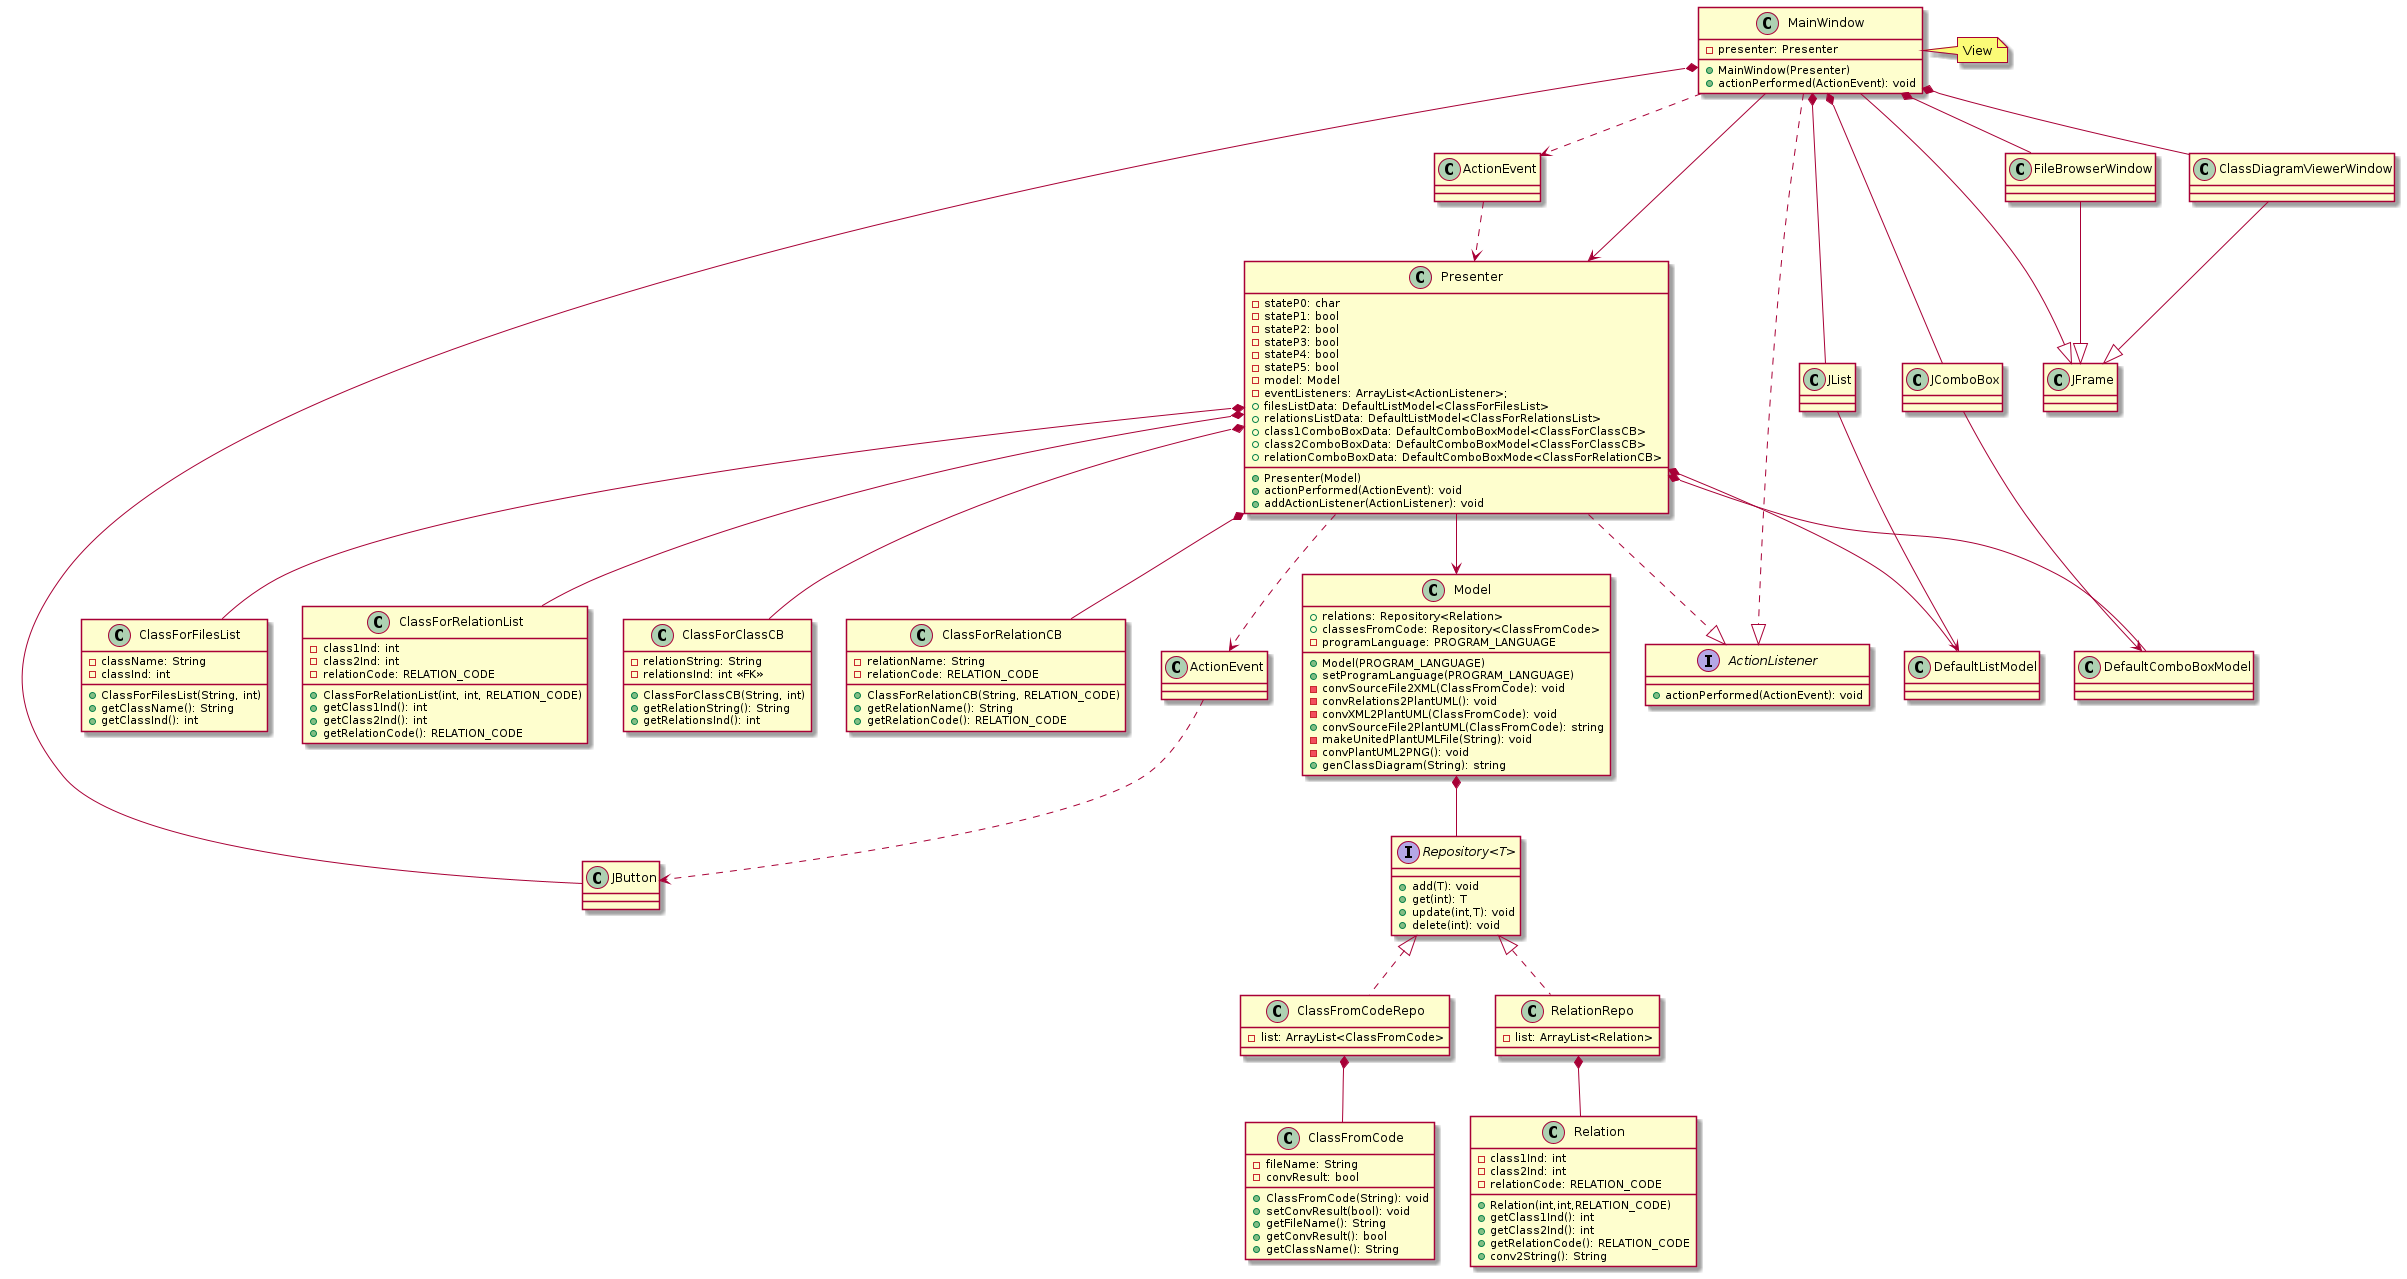

The diagram above was rendered by PlantUML. Its source (embedded in the PNG):
@startuml

class Model {
+ relations: Repository<Relation>
+ classesFromCode: Repository<ClassFromCode>
- programLanguage: PROGRAM_LANGUAGE
+ Model(PROGRAM_LANGUAGE)
+ setProgramLanguage(PROGRAM_LANGUAGE)
- convSourceFile2XML(ClassFromCode): void
- convRelations2PlantUML(): void
- convXML2PlantUML(ClassFromCode): void
+ convSourceFile2PlantUML(ClassFromCode): string
- makeUnitedPlantUMLFile(String): void
- convPlantUML2PNG(): void
+ genClassDiagram(String): string
}

class ClassFromCodeRepo {
- list: ArrayList<ClassFromCode>
}

class RelationRepo {
- list: ArrayList<Relation>
}

interface "Repository<T>" {
+ add(T): void
+ get(int): T
+ update(int,T): void
+ delete(int): void
}

class ClassFromCode {
- fileName: String
- convResult: bool
+ ClassFromCode(String): void
+ setConvResult(bool): void
+ getFileName(): String
+ getConvResult(): bool
+ getClassName(): String
}

class Relation {
- class1Ind: int
- class2Ind: int
- relationCode: RELATION_CODE
+ Relation(int,int,RELATION_CODE)
+ getClass1Ind(): int
+ getClass2Ind(): int
+ getRelationCode(): RELATION_CODE
+ conv2String(): String
}

class Presenter {
- stateP0: char
- stateP1: bool
- stateP2: bool
- stateP3: bool
- stateP4: bool
- stateP5: bool
- model: Model
- eventListeners: ArrayList<ActionListener>;
+ filesListData: DefaultListModel<ClassForFilesList>
+ relationsListData: DefaultListModel<ClassForRelationsList>
+ class1ComboBoxData: DefaultComboBoxModel<ClassForClassCB>
+ class2ComboBoxData: DefaultComboBoxModel<ClassForClassCB>
+ relationComboBoxData: DefaultComboBoxMode<ClassForRelationCB>
+ Presenter(Model)
+ actionPerformed(ActionEvent): void
+ addActionListener(ActionListener): void
}

class ClassForFilesList {
- className: String
- classInd: int
+ ClassForFilesList(String, int)
+ getClassName(): String
+ getClassInd(): int
}

class ClassForRelationList {
- class1Ind: int
- class2Ind: int
- relationCode: RELATION_CODE
+ ClassForRelationList(int, int, RELATION_CODE)
+ getClass1Ind(): int
+ getClass2Ind(): int
+ getRelationCode(): RELATION_CODE
}

class ClassForClassCB {
- relationString: String
- relationsInd: int <<FK>>
+ ClassForClassCB(String, int)
+ getRelationString(): String
+ getRelationsInd(): int
}

class ClassForRelationCB {
- relationName: String
- relationCode: RELATION_CODE
+ ClassForRelationCB(String, RELATION_CODE)
+ getRelationName(): String
+ getRelationCode(): RELATION_CODE
}
class MainWindow {
- presenter: Presenter
+ MainWindow(Presenter)
+ actionPerformed(ActionEvent): void
}

class "ActionEvent" as AE1 {
}

class "ActionEvent" as AE2 {
}


interface ActionListener {
+ actionPerformed(ActionEvent): void
}

Presenter ..|> ActionListener
Model *-- "Repository<T>"

"Repository<T>" <|.. ClassFromCodeRepo
"Repository<T>" <|.. RelationRepo

ClassFromCodeRepo *-- ClassFromCode
RelationRepo *-- Relation
Presenter --> Model

Presenter *-- DefaultListModel
Presenter *-- DefaultComboBoxModel

MainWindow *-- JButton
MainWindow *-- JList
MainWindow *-- JComboBox
MainWindow ..|> ActionListener
JComboBox --> DefaultComboBoxModel
JList --> DefaultListModel

AE1 ..> JButton
Presenter ..> AE1
AE2 ..> Presenter
MainWindow ..> AE2
MainWindow *-- FileBrowserWindow
MainWindow *-- ClassDiagramViewerWindow

MainWindow --|> JFrame
FileBrowserWindow --|> JFrame
ClassDiagramViewerWindow --|> JFrame

Presenter *-- ClassForFilesList
Presenter *-- ClassForRelationList
Presenter *-- ClassForClassCB
Presenter *-- ClassForRelationCB

MainWindow --> Presenter


note right of MainWindow : View




@enduml